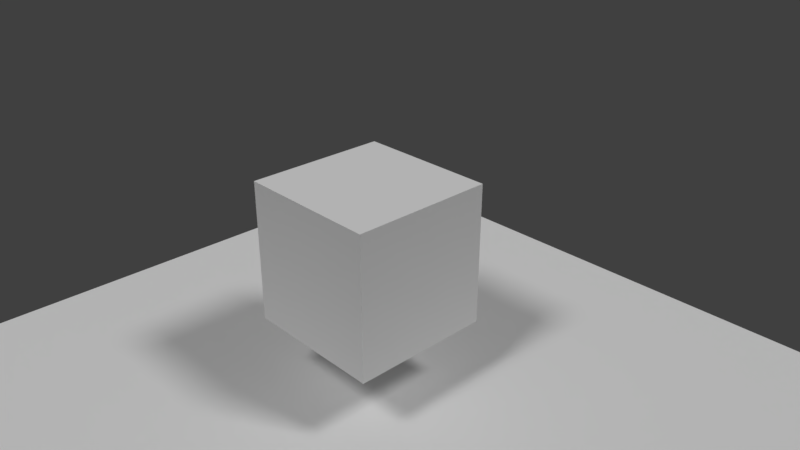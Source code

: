 # Source: instancing.blend  (saved by Blender 2.78.0; exported with 4.5.12 LTS)
import bpy
from mathutils import Matrix  # noqa: F401  (used for matrix-valued properties, if any)

bpy.ops.wm.read_factory_settings(use_empty=True)
scene = bpy.context.scene
scene.name = 'Scene'

# ---- collections
col_collection_1 = bpy.data.collections.new('Collection 1'); scene.collection.children.link(col_collection_1)

# ---- materials (node trees are filled in below, after node groups)
mat_material = bpy.data.materials.new('Material')
mat_material.alpha_threshold = 0.0
mat_material.use_transparent_shadow = False
mat_material.roughness = 0.5
mat_material.line_color = (0.0, 0.0, 0.0, 1.0)

# ---- material node trees

# ---- world
world_world = bpy.data.worlds.new('World'); scene.world = world_world
world_world.color = (0.05088, 0.05088, 0.05088)
world_world.use_sun_shadow = False
world_world.sun_shadow_jitter_overblur = 0.0
world_world.cycles.sampling_method = 'MANUAL'

# ---- cameras
cam_camera = bpy.data.cameras.new('Camera')
cam_camera.clip_end = 100.0
cam_camera.lens = 35.0
cam_camera.sensor_width = 32.0
cam_camera.sensor_height = 18.0
cam_camera.ortho_scale = 7.314
cam_camera.dof.focus_distance = 0.0
cam_camera.dof.aperture_fstop = 128.0

# ---- lights
light_lamp_001 = bpy.data.lights.new('Lamp.001', 'SUN')
light_lamp_001.transmission_factor = 0.0
light_lamp_001.cutoff_distance = 30.0
light_lamp_001.angle = 0.1993
light_lamp_001.energy = 1.0
light_lamp_001.shadow_buffer_clip_start = 1.001
light_lamp_001.shadow_soft_size = 0.1
light_lamp_001.shadow_cascade_max_distance = 1000.0
light_lamp = bpy.data.lights.new('Lamp', 'SUN')
light_lamp.transmission_factor = 0.0
light_lamp.cutoff_distance = 30.0
light_lamp.angle = 0.1993
light_lamp.energy = 1.0
light_lamp.shadow_buffer_clip_start = 1.001
light_lamp.shadow_soft_size = 0.1
light_lamp.shadow_cascade_max_distance = 1000.0

# ---- meshes
me_plane = bpy.data.meshes.new('Plane')
me_plane.from_pydata([(-1.0, -1.0, 0.0), (1.0, -1.0, 0.0), (-1.0, 1.0, 0.0), (1.0, 1.0, 0.0)], [], [(0, 1, 3, 2)])
me_plane.use_remesh_preserve_volume = False
me_plane.use_remesh_preserve_attributes = False
me_plane.use_mirror_vertex_groups = False
me_plane.update()
me_cube = bpy.data.meshes.new('Cube')
me_cube.from_pydata([(1.0, 1.0, -1.0), (1.0, -1.0, -1.0), (-1.0, -1.0, -1.0), (-1.0, 1.0, -1.0), (1.0, 1.0, 1.0), (1.0, -1.0, 1.0), (-1.0, -1.0, 1.0), (-1.0, 1.0, 1.0)], [], [(0, 1, 2, 3), (4, 7, 6, 5), (0, 4, 5, 1), (1, 5, 6, 2), (2, 6, 7, 3), (4, 0, 3, 7)])
me_cube.materials.append(mat_material)
me_cube.use_remesh_preserve_volume = False
me_cube.use_remesh_preserve_attributes = False
me_cube.use_mirror_vertex_groups = False
me_cube.update()

# ---- objects
ob_lamp_002 = bpy.data.objects.new('Lamp.002', light_lamp_001)
ob_plane = bpy.data.objects.new('Plane', me_plane)
ob_cube = bpy.data.objects.new('Cube', me_cube)
ob_lamp = bpy.data.objects.new('Lamp', light_lamp)
ob_camera = bpy.data.objects.new('Camera', cam_camera)

# ---- transforms, parenting, visibility, modifiers, constraints
ob_lamp_002.location = (0.1737, -3.826, 5.904)
ob_lamp_002.rotation_euler = (0.6503, 0.05522, 0.01783)
ob_lamp_002.lock_rotations_4d = False
ob_lamp_002.empty_display_type = 'ARROWS'
ob_lamp_002.color = (0.0, 0.0, 0.0, 0.0)
ob_lamp_002.lineart.crease_threshold = 0.0
ob_plane.location = (0.0, 0.0, -2.0)
ob_plane.scale = (5.0, 5.0, 5.0)
ob_plane.lineart.crease_threshold = 0.0
ob_cube.location = (0.0, 0.0, 0.0)
ob_cube.lock_rotations_4d = False
ob_cube.empty_display_type = 'ARROWS'
ob_cube.lineart.crease_threshold = 0.0
ob_lamp.location = (4.076, 1.005, 5.904)
ob_lamp.rotation_euler = (0.6503, 0.05522, 1.866)
ob_lamp.lock_rotations_4d = False
ob_lamp.empty_display_type = 'ARROWS'
ob_lamp.color = (0.0, 0.0, 0.0, 0.0)
ob_lamp.lineart.crease_threshold = 0.0
ob_camera.location = (7.481, -6.508, 5.344)
ob_camera.rotation_euler = (1.109, 0.0, 0.8149)
ob_camera.lock_rotations_4d = False
ob_camera.empty_display_type = 'ARROWS'
ob_camera.color = (0.0, 0.0, 0.0, 0.0)
ob_camera.display_type = 'WIRE'
ob_camera.lineart.crease_threshold = 0.0

# ---- collection membership
col_collection_1.objects.link(ob_lamp_002)
col_collection_1.objects.link(ob_plane)
col_collection_1.objects.link(ob_cube)
col_collection_1.objects.link(ob_lamp)
col_collection_1.objects.link(ob_camera)

# ---- scene / render settings (as saved in the file)
scene.camera = ob_camera
scene.frame_start = 1; scene.frame_end = 250; scene.frame_set(1)
scene.render.engine = 'BLENDER_EEVEE_NEXT'
scene.render.resolution_percentage = 50
scene.render.dither_intensity = 0.0
scene.cycles.use_denoising = False
scene.cycles.samples = 128
scene.cycles.sampling_pattern = 'TABULATED_SOBOL'
scene.cycles.light_sampling_threshold = 0.0
scene.cycles.use_adaptive_sampling = False
scene.cycles.use_light_tree = False
scene.cycles.blur_glossy = 0.0
scene.cycles.sample_clamp_indirect = 0.0
scene.view_settings.view_transform = 'Standard'
bpy.context.view_layer.update()
